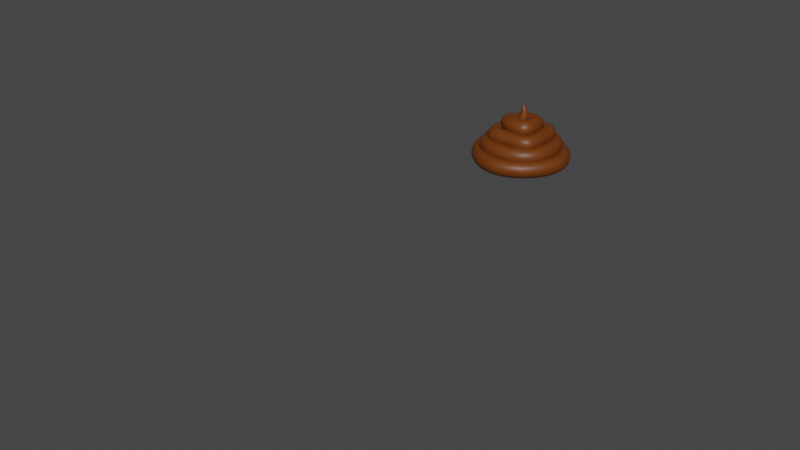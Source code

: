 # Source: Unti.blend  (saved by Blender 3.6.13; exported with 4.5.12 LTS)
import bpy
from mathutils import Matrix  # noqa: F401  (used for matrix-valued properties, if any)

bpy.ops.wm.read_factory_settings(use_empty=True)
scene = bpy.context.scene
scene.name = 'Scene'

# ---- collections
col_collection = bpy.data.collections.new('Collection'); scene.collection.children.link(col_collection)

# ---- materials (node trees are filled in below, after node groups)
mat_material = bpy.data.materials.new('Material')
mat_material.alpha_threshold = 0.0
mat_material.use_transparent_shadow = False
mat_material.roughness = 0.5
mat_material.line_color = (0.0, 0.0, 0.0, 1.0)

# ---- material node trees
mat_material.use_nodes = True; mat_material.node_tree.nodes.clear()
_N = mat_material.node_tree.nodes; _L = mat_material.node_tree.links
n0 = _N.new('ShaderNodeOutputMaterial'); n0.name = 'Material Output'; n0.location = (300, 300)
n1 = _N.new('ShaderNodeBsdfPrincipled'); n1.name = 'Principled BSDF'; n1.location = (10, 300)
n1.distribution = 'GGX'
n1.subsurface_method = 'RANDOM_WALK_SKIN'
n1.inputs[0].default_value = (0.1473, 0.03523, 0.0008906, 1.0)
n1.inputs[3].default_value = 1.45
n1.inputs[27].default_value = (0.0, 0.0, 0.0, 1.0)
n1.inputs[28].default_value = 1.0
_L.new(n1.outputs[0], n0.inputs[0])
n0.is_active_output = True

# ---- world
world_world = bpy.data.worlds.new('World'); scene.world = world_world
world_world.use_nodes = True; world_world.node_tree.nodes.clear()
_N = world_world.node_tree.nodes; _L = world_world.node_tree.links
n0 = _N.new('ShaderNodeOutputWorld'); n0.name = 'World Output'; n0.location = (300, 300)
n1 = _N.new('ShaderNodeBackground'); n1.name = 'Background'; n1.location = (10, 300)
n1.inputs[0].default_value = (0.05088, 0.05088, 0.05088, 1.0)
_L.new(n1.outputs[0], n0.inputs[0])
n0.is_active_output = True
world_world.color = (0.05088, 0.05088, 0.05088)
world_world.use_sun_shadow = False
world_world.sun_shadow_jitter_overblur = 0.0

# ---- curves / text
cu_unti_2 = bpy.data.curves.new('Unti_2', 'CURVE')
cu_unti_2.dimensions = '3D'
_sp = cu_unti_2.splines.new('BEZIER'); _sp.bezier_points.add(17)
_sp.bezier_points.foreach_set('co', [-0.4, 0.2292, 0.06429, 0.0, 0.4, 0.06429, 0.4, 0.0, 0.06429, 0.0, -0.4, 0.06429, -0.4, 0.0, 0.06429, 0.0, 0.3, 0.1643, 0.3, 0.0, 0.1643, 0.0, -0.3, 0.1643, -0.3, 0.0, 0.1643, 0.0, 0.2, 0.2643, 0.2, 0.0, 0.2643, 0.0, -0.2, 0.2643, -0.2, 0.0, 0.2643, 0.0, 0.1, 0.3643, 0.1, 0.0, 0.3643, 0.0, -0.1, 0.3643, -0.1, 0.0, 0.3643, 0.0, 0.0, 0.5643])
_sp.bezier_points.foreach_set('handle_left', [-0.4, 0.02919, 0.06429, -0.2, 0.4, 0.06429, 0.4, 0.2, 0.06429, 0.2, -0.4, 0.06429, -0.4, -0.2, 0.06429, -0.24, 0.3, 0.1643, 0.3, 0.2, 0.1643, 0.2, -0.3, 0.1643, -0.3, -0.2, 0.1643, -0.16, 0.2, 0.2643, 0.2, 0.2, 0.2643, 0.2, -0.2017, 0.2643, -0.2, -0.2, 0.2643, -0.1, 0.1, 0.3643, 0.1, 0.1, 0.3643, 0.1, -0.1, 0.3643, -0.16, 0.0, 0.3643, 0.0, 0.0, 0.5643])
_sp.bezier_points.foreach_set('handle_right', [-0.4, 0.3292, 0.06429, 0.2, 0.4, 0.06429, 0.4, -0.2, 0.06429, -0.2, -0.4, 0.06429, -0.4, 0.24, 0.06429, 0.2, 0.3, 0.1643, 0.3, -0.2, 0.1643, -0.2, -0.3, 0.1643, -0.3, 0.16, 0.1643, 0.2, 0.2, 0.2643, 0.2, -0.2, 0.2643, -0.2, -0.1983, 0.2643, -0.2, 0.1, 0.2643, 0.1, 0.1, 0.3643, 0.1, -0.1, 0.3643, -0.1, -0.1, 0.3643, 0.08, 0.0, 0.3643, 0.0, 0.0, 0.5643])
for _p, _l, _r in zip(_sp.bezier_points, ['ALIGNED', 'ALIGNED', 'ALIGNED', 'ALIGNED', 'ALIGNED', 'ALIGNED', 'ALIGNED', 'ALIGNED', 'ALIGNED', 'ALIGNED', 'ALIGNED', 'ALIGNED', 'ALIGNED', 'ALIGNED', 'ALIGNED', 'ALIGNED', 'ALIGNED', 'ALIGNED'], ['ALIGNED', 'ALIGNED', 'ALIGNED', 'ALIGNED', 'ALIGNED', 'ALIGNED', 'ALIGNED', 'ALIGNED', 'ALIGNED', 'ALIGNED', 'ALIGNED', 'ALIGNED', 'ALIGNED', 'ALIGNED', 'ALIGNED', 'ALIGNED', 'ALIGNED', 'ALIGNED']): _p.handle_left_type = _l; _p.handle_right_type = _r
_sp.bezier_points.foreach_set('radius', [0.0, 0.4, 0.4, 0.4, 0.4, 0.4, 0.4, 0.4, 0.4, 0.4, 0.4, 0.4, 0.4, 0.4, 0.4, 0.4, 0.4, 0.0])
_sp.order_u = 0
_sp.order_v = 0
cu_unti_2.materials.append(mat_material)
cu_unti_2.use_path = True
cu_unti_2.bevel_mode = 'OBJECT'
cu_unti_2.fill_mode = 'FULL'
cu_unti_1 = bpy.data.curves.new('Unti_1', 'CURVE')
cu_unti_1.dimensions = '3D'
_sp = cu_unti_1.splines.new('BEZIER'); _sp.bezier_points.add(3)
_sp.bezier_points.foreach_set('co', [-1.0, 0.0, 0.0, 0.0, 1.0, 0.0, 1.0, 0.0, 0.0, 0.0, -1.0, 0.0])
_sp.bezier_points.foreach_set('handle_left', [-1.0, -0.5521, 0.0, -0.5521, 1.0, 0.0, 1.0, 0.5521, 0.0, 0.5521, -1.0, 0.0])
_sp.bezier_points.foreach_set('handle_right', [-1.0, 0.5521, 0.0, 0.5521, 1.0, 0.0, 1.0, -0.5521, 0.0, -0.5521, -1.0, 0.0])
for _p, _l, _r in zip(_sp.bezier_points, ['AUTO', 'AUTO', 'AUTO', 'AUTO'], ['AUTO', 'AUTO', 'AUTO', 'AUTO']): _p.handle_left_type = _l; _p.handle_right_type = _r
_sp.order_u = 0
_sp.order_v = 0
_sp.use_cyclic_u = True
cu_unti_1.use_path = True
cu_unti_1.fill_mode = 'FULL'

# ---- objects
ob_unti_2 = bpy.data.objects.new('Unti_2', cu_unti_2)
ob_unti_1 = bpy.data.objects.new('Unti_1', cu_unti_1)

# ---- transforms, parenting, visibility, modifiers, constraints
ob_unti_2.location = (0.0, 0.0, 0.0)
ob_unti_1.location = (0.0, -4.0, 0.0)
ob_unti_1.scale = (0.2, 0.2, 1.0)
cu_unti_2.bevel_object = ob_unti_1

# ---- collection membership
col_collection.objects.link(ob_unti_2)
col_collection.objects.link(ob_unti_1)

# ---- scene / render settings (as saved in the file)
scene.frame_start = 1; scene.frame_end = 250; scene.frame_set(42)
scene.render.engine = 'BLENDER_EEVEE_NEXT'
scene.cycles.sampling_pattern = 'TABULATED_SOBOL'
scene.view_settings.view_transform = 'Filmic'
bpy.context.view_layer.update()

# ---- added for rendering (the .blend has no active camera and no usable light): camera, sun
cam_auto = bpy.data.cameras.new('AutoCamera')
cam_auto.lens = 50.0
cam_auto.sensor_width = 36.0
cam_auto.clip_end = 1000.0
ob_auto_camera = bpy.data.objects.new('AutoCamera', cam_auto)
scene.collection.objects.link(ob_auto_camera)
ob_auto_camera.location = (5.36311, -8.23573, 4.29049)
ob_auto_camera.rotation_euler = (1.09748, -7.21219e-08, 0.694738)
scene.camera = ob_auto_camera
light_auto_sun = bpy.data.lights.new('AutoSun', 'SUN')
light_auto_sun.energy = 3.0
light_auto_sun.angle = 0.0523599
ob_auto_sun = bpy.data.objects.new('AutoSun', light_auto_sun)
scene.collection.objects.link(ob_auto_sun)
ob_auto_sun.rotation_euler = (0.872665, 0.174533, 0.523599)
bpy.context.view_layer.update()
